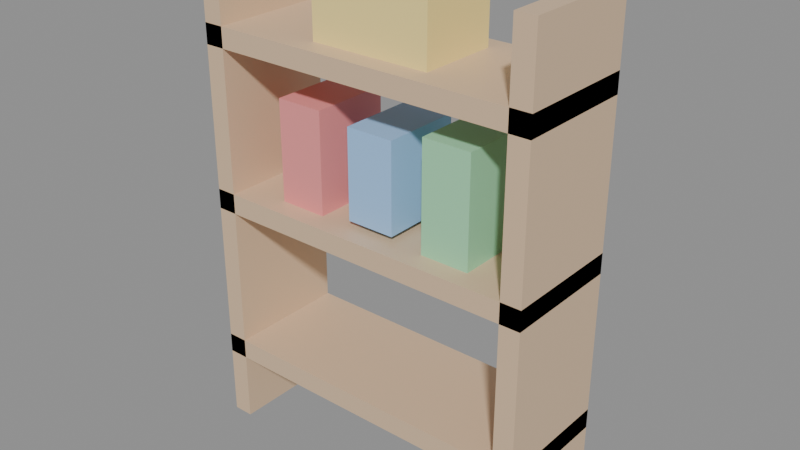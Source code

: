 # Source: KID_PRATELEIRA_INF_v01.blend  (saved by Blender 4.2.66; exported with 4.5.12 LTS)
import bpy
from mathutils import Matrix  # noqa: F401  (used for matrix-valued properties, if any)

bpy.ops.wm.read_factory_settings(use_empty=True)
scene = bpy.context.scene
scene.name = 'Scene'

# ---- materials (node trees are filled in below, after node groups)
mat_polyroom_pbr = bpy.data.materials.new('Polyroom_PBR')

# ---- material node trees
mat_polyroom_pbr.use_nodes = True; mat_polyroom_pbr.node_tree.nodes.clear()
_N = mat_polyroom_pbr.node_tree.nodes; _L = mat_polyroom_pbr.node_tree.links
n0 = _N.new('ShaderNodeOutputMaterial'); n0.name = 'Material Output'; n0.location = (300, 0)
n1 = _N.new('ShaderNodeBsdfPrincipled'); n1.name = 'Principled BSDF'; n1.location = (0, 0)
n2 = _N.new('ShaderNodeVertexColor'); n2.name = 'Color Attribute'; n2.location = (-300, 0)
n2.layer_name = 'Color'
_L.new(n2.outputs[0], n1.inputs[0])
_L.new(n1.outputs[0], n0.inputs[0])
n0.is_active_output = True

# ---- meshes
me_kid_prateleira_inf_v01 = bpy.data.meshes.new('KID_PRATELEIRA_INF_v01')
me_kid_prateleira_inf_v01.from_pydata([(-0.425, -0.15, 0.0), (-0.425, -0.15, 1.2), (-0.425, 0.15, 0.0), (-0.425, 0.15, 1.2), (-0.375, -0.15, 0.0), (-0.375, -0.15, 1.2), (-0.375, 0.15, 0.0), (-0.375, 0.15, 1.2), (0.375, -0.15, 0.0), (0.375, -0.15, 1.2), (0.375, 0.15, 0.0), (0.375, 0.15, 1.2), (0.425, -0.15, 0.0), (0.425, -0.15, 1.2), (0.425, 0.15, 0.0), (0.425, 0.15, 1.2), (-0.425, -0.15, 0.175), (-0.425, -0.15, 0.225), (-0.425, 0.15, 0.175), (-0.425, 0.15, 0.225), (0.425, -0.15, 0.175), (0.425, -0.15, 0.225), (0.425, 0.15, 0.175), (0.425, 0.15, 0.225), (-0.425, -0.15, 0.575), (-0.425, -0.15, 0.625), (-0.425, 0.15, 0.575), (-0.425, 0.15, 0.625), (0.425, -0.15, 0.575), (0.425, -0.15, 0.625), (0.425, 0.15, 0.575), (0.425, 0.15, 0.625), (-0.425, -0.15, 0.975), (-0.425, -0.15, 1.025), (-0.425, 0.15, 0.975), (-0.425, 0.15, 1.025), (0.425, -0.15, 0.975), (0.425, -0.15, 1.025), (0.425, 0.15, 0.975), (0.425, 0.15, 1.025), (-0.26, -0.1, 0.625), (-0.26, -0.1, 0.875), (-0.26, 0.1, 0.625), (-0.26, 0.1, 0.875), (-0.14, -0.1, 0.625), (-0.14, -0.1, 0.875), (-0.14, 0.1, 0.625), (-0.14, 0.1, 0.875), (-0.06, -0.1, 0.64), (-0.06, -0.1, 0.86), (-0.06, 0.1, 0.64), (-0.06, 0.1, 0.86), (0.06, -0.1, 0.64), (0.06, -0.1, 0.86), (0.06, 0.1, 0.64), (0.06, 0.1, 0.86), (0.14, -0.1, 0.61), (0.14, -0.1, 0.89), (0.14, 0.1, 0.61), (0.14, 0.1, 0.89), (0.26, -0.1, 0.61), (0.26, -0.1, 0.89), (0.26, 0.1, 0.61), (0.26, 0.1, 0.89), (-0.15, -0.1, 1.02), (-0.15, -0.1, 1.22), (-0.15, 0.1, 1.02), (-0.15, 0.1, 1.22), (0.15, -0.1, 1.02), (0.15, -0.1, 1.22), (0.15, 0.1, 1.02), (0.15, 0.1, 1.22)], [], [(0, 1, 3, 2), (2, 3, 7, 6), (6, 7, 5, 4), (4, 5, 1, 0), (2, 6, 4, 0), (7, 3, 1, 5), (8, 9, 11, 10), (10, 11, 15, 14), (14, 15, 13, 12), (12, 13, 9, 8), (10, 14, 12, 8), (15, 11, 9, 13), (16, 17, 19, 18), (18, 19, 23, 22), (22, 23, 21, 20), (20, 21, 17, 16), (18, 22, 20, 16), (23, 19, 17, 21), (24, 25, 27, 26), (26, 27, 31, 30), (30, 31, 29, 28), (28, 29, 25, 24), (26, 30, 28, 24), (31, 27, 25, 29), (32, 33, 35, 34), (34, 35, 39, 38), (38, 39, 37, 36), (36, 37, 33, 32), (34, 38, 36, 32), (39, 35, 33, 37), (40, 41, 43, 42), (42, 43, 47, 46), (46, 47, 45, 44), (44, 45, 41, 40), (42, 46, 44, 40), (47, 43, 41, 45), (48, 49, 51, 50), (50, 51, 55, 54), (54, 55, 53, 52), (52, 53, 49, 48), (50, 54, 52, 48), (55, 51, 49, 53), (56, 57, 59, 58), (58, 59, 63, 62), (62, 63, 61, 60), (60, 61, 57, 56), (58, 62, 60, 56), (63, 59, 57, 61), (64, 65, 67, 66), (66, 67, 71, 70), (70, 71, 69, 68), (68, 69, 65, 64), (66, 70, 68, 64), (71, 67, 65, 69)])
_uv = me_kid_prateleira_inf_v01.uv_layers.new(name='UVMap')
_uv.uv.foreach_set('vector', [0.00971, 0.4394, 0.00971, 0.00971, 0.1171, 0.00971, 0.1171, 0.4394, 0.7708, 0.4394, 0.7708, 0.00971, 0.7887, 0.00971, 0.7887, 0.4394, 0.1366, 0.4394, 0.1366, 0.00971, 0.244, 0.00971, 0.244, 0.4394, 0.8081, 0.4394, 0.8081, 0.00971, 0.826, 0.00971, 0.826, 0.4394, 0.9794, 0.6098, 0.9615, 0.6098, 0.9615, 0.5023, 0.9794, 0.5023, 0.9794, 0.7366, 0.9615, 0.7366, 0.9615, 0.6292, 0.9794, 0.6292, 0.2634, 0.4394, 0.2634, 0.00971, 0.3708, 0.00971, 0.3708, 0.4394, 0.8454, 0.4394, 0.8454, 0.00971, 0.8633, 0.00971, 0.8633, 0.4394, 0.3902, 0.4394, 0.3902, 0.00971, 0.4977, 0.00971, 0.4977, 0.4394, 0.2634, 0.8885, 0.2634, 0.4588, 0.2813, 0.4588, 0.2813, 0.8885, 0.9794, 0.8634, 0.9615, 0.8634, 0.9615, 0.756, 0.9794, 0.756, 0.626, 0.9897, 0.6081, 0.9897, 0.6081, 0.8823, 0.626, 0.8823, 0.9421, 0.89, 0.9242, 0.89, 0.9242, 0.7826, 0.9421, 0.7826, 0.3933, 0.7632, 0.3754, 0.7632, 0.3754, 0.4588, 0.3933, 0.4588, 0.963, 0.1171, 0.9451, 0.1171, 0.9451, 0.00971, 0.963, 0.00971, 0.4306, 0.7632, 0.4127, 0.7632, 0.4127, 0.4588, 0.4306, 0.4588, 0.6245, 0.00971, 0.6245, 0.3141, 0.5171, 0.3141, 0.5171, 0.00971, 0.6245, 0.3335, 0.6245, 0.6379, 0.5171, 0.6379, 0.5171, 0.3335, 0.6633, 0.9897, 0.6454, 0.9897, 0.6454, 0.8823, 0.6633, 0.8823, 0.4679, 0.7632, 0.45, 0.7632, 0.45, 0.4588, 0.4679, 0.4588, 0.9794, 0.9903, 0.9615, 0.9903, 0.9615, 0.8829, 0.9794, 0.8829, 0.7887, 0.7632, 0.7708, 0.7632, 0.7708, 0.4588, 0.7887, 0.4588, 0.7513, 0.00971, 0.7513, 0.3141, 0.6439, 0.3141, 0.6439, 0.00971, 0.7513, 0.3335, 0.7513, 0.6379, 0.6439, 0.6379, 0.6439, 0.3335, 0.963, 0.244, 0.9451, 0.244, 0.9451, 0.1366, 0.963, 0.1366, 0.3186, 0.7632, 0.3007, 0.7632, 0.3007, 0.4588, 0.3186, 0.4588, 0.963, 0.3708, 0.9451, 0.3708, 0.9451, 0.2634, 0.963, 0.2634, 0.3559, 0.7632, 0.338, 0.7632, 0.338, 0.4588, 0.3559, 0.4588, 0.1171, 0.4588, 0.1171, 0.7632, 0.00971, 0.7632, 0.00971, 0.4588, 0.244, 0.4588, 0.244, 0.7632, 0.1366, 0.7632, 0.1366, 0.4588, 0.7708, 0.8721, 0.7708, 0.7826, 0.8424, 0.7826, 0.8424, 0.8721, 0.1918, 0.8721, 0.1918, 0.7826, 0.2347, 0.7826, 0.2347, 0.8721, 0.5171, 0.8736, 0.5171, 0.7841, 0.5887, 0.7841, 0.5887, 0.8736, 0.8618, 0.8721, 0.8618, 0.7826, 0.9048, 0.7826, 0.9048, 0.8721, 0.9421, 0.665, 0.8991, 0.665, 0.8991, 0.5934, 0.9421, 0.5934, 0.9421, 0.756, 0.8991, 0.756, 0.8991, 0.6844, 0.9421, 0.6844, 0.6081, 0.8629, 0.6081, 0.7841, 0.6797, 0.7841, 0.6797, 0.8629, 0.8827, 0.08849, 0.8827, 0.00971, 0.9257, 0.00971, 0.9257, 0.08849, 0.8081, 0.7632, 0.8081, 0.6844, 0.8797, 0.6844, 0.8797, 0.7632, 0.8827, 0.1867, 0.8827, 0.1079, 0.9257, 0.1079, 0.9257, 0.1867, 0.9257, 0.2777, 0.8827, 0.2777, 0.8827, 0.2061, 0.9257, 0.2061, 0.9257, 0.3688, 0.8827, 0.3688, 0.8827, 0.2971, 0.9257, 0.2971, 0.3007, 0.8829, 0.3007, 0.7826, 0.3723, 0.7826, 0.3723, 0.8829, 0.6992, 0.7575, 0.6992, 0.6573, 0.7421, 0.6573, 0.7421, 0.7575, 0.4127, 0.8829, 0.4127, 0.7826, 0.4843, 0.7826, 0.4843, 0.8829, 0.6992, 0.8772, 0.6992, 0.777, 0.7421, 0.777, 0.7421, 0.8772, 0.9257, 0.4598, 0.8827, 0.4598, 0.8827, 0.3882, 0.9257, 0.3882, 0.9421, 0.574, 0.8991, 0.574, 0.8991, 0.5023, 0.9421, 0.5023, 0.8081, 0.665, 0.8081, 0.5934, 0.8797, 0.5934, 0.8797, 0.665, 0.08133, 0.89, 0.00971, 0.89, 0.00971, 0.7826, 0.08133, 0.7826, 0.8081, 0.574, 0.8081, 0.5023, 0.8797, 0.5023, 0.8797, 0.574, 0.1724, 0.89, 0.1007, 0.89, 0.1007, 0.7826, 0.1724, 0.7826, 0.5887, 0.6573, 0.5887, 0.7647, 0.5171, 0.7647, 0.5171, 0.6573, 0.6797, 0.6573, 0.6797, 0.7647, 0.6081, 0.7647, 0.6081, 0.6573])
_ca = me_kid_prateleira_inf_v01.color_attributes.new('Color', 'FLOAT_COLOR', 'POINT')
_ca.data.foreach_set('color', [0.72, 0.52, 0.34, 1.0, 0.72, 0.52, 0.34, 1.0, 0.72, 0.52, 0.34, 1.0, 0.72, 0.52, 0.34, 1.0, 0.72, 0.52, 0.34, 1.0, 0.72, 0.52, 0.34, 1.0, 0.72, 0.52, 0.34, 1.0, 0.72, 0.52, 0.34, 1.0, 0.72, 0.52, 0.34, 1.0, 0.72, 0.52, 0.34, 1.0, 0.72, 0.52, 0.34, 1.0, 0.72, 0.52, 0.34, 1.0, 0.72, 0.52, 0.34, 1.0, 0.72, 0.52, 0.34, 1.0, 0.72, 0.52, 0.34, 1.0, 0.72, 0.52, 0.34, 1.0, 0.72, 0.52, 0.34, 1.0, 0.72, 0.52, 0.34, 1.0, 0.72, 0.52, 0.34, 1.0, 0.72, 0.52, 0.34, 1.0, 0.72, 0.52, 0.34, 1.0, 0.72, 0.52, 0.34, 1.0, 0.72, 0.52, 0.34, 1.0, 0.72, 0.52, 0.34, 1.0, 0.72, 0.52, 0.34, 1.0, 0.72, 0.52, 0.34, 1.0, 0.72, 0.52, 0.34, 1.0, 0.72, 0.52, 0.34, 1.0, 0.72, 0.52, 0.34, 1.0, 0.72, 0.52, 0.34, 1.0, 0.72, 0.52, 0.34, 1.0, 0.72, 0.52, 0.34, 1.0, 0.72, 0.52, 0.34, 1.0, 0.72, 0.52, 0.34, 1.0, 0.72, 0.52, 0.34, 1.0, 0.72, 0.52, 0.34, 1.0, 0.72, 0.52, 0.34, 1.0, 0.72, 0.52, 0.34, 1.0, 0.72, 0.52, 0.34, 1.0, 0.72, 0.52, 0.34, 1.0, 0.9, 0.3, 0.3, 1.0, 0.9, 0.3, 0.3, 1.0, 0.9, 0.3, 0.3, 1.0, 0.9, 0.3, 0.3, 1.0, 0.9, 0.3, 0.3, 1.0, 0.9, 0.3, 0.3, 1.0, 0.9, 0.3, 0.3, 1.0, 0.9, 0.3, 0.3, 1.0, 0.35, 0.6, 0.95, 1.0, 0.35, 0.6, 0.95, 1.0, 0.35, 0.6, 0.95, 1.0, 0.35, 0.6, 0.95, 1.0, 0.35, 0.6, 0.95, 1.0, 0.35, 0.6, 0.95, 1.0, 0.35, 0.6, 0.95, 1.0, 0.35, 0.6, 0.95, 1.0, 0.35, 0.75, 0.45, 1.0, 0.35, 0.75, 0.45, 1.0, 0.35, 0.75, 0.45, 1.0, 0.35, 0.75, 0.45, 1.0, 0.35, 0.75, 0.45, 1.0, 0.35, 0.75, 0.45, 1.0, 0.35, 0.75, 0.45, 1.0, 0.35, 0.75, 0.45, 1.0, 0.98, 0.8, 0.3, 1.0, 0.98, 0.8, 0.3, 1.0, 0.98, 0.8, 0.3, 1.0, 0.98, 0.8, 0.3, 1.0, 0.98, 0.8, 0.3, 1.0, 0.98, 0.8, 0.3, 1.0, 0.98, 0.8, 0.3, 1.0, 0.98, 0.8, 0.3, 1.0])
me_kid_prateleira_inf_v01.materials.append(mat_polyroom_pbr)
me_kid_prateleira_inf_v01.update()

# ---- objects
ob_kid_prateleira_inf_v01 = bpy.data.objects.new('KID_PRATELEIRA_INF_v01', me_kid_prateleira_inf_v01)

# ---- transforms, parenting, visibility, modifiers, constraints
ob_kid_prateleira_inf_v01.location = (0.0, 0.0, 0.0)

# ---- collection membership
scene.collection.objects.link(ob_kid_prateleira_inf_v01)

# ---- scene / render settings (as saved in the file)
scene.frame_start = 1; scene.frame_end = 250; scene.frame_set(1)
scene.render.engine = 'BLENDER_EEVEE_NEXT'
bpy.context.view_layer.update()

# ---- added for rendering (the .blend has no active camera and no usable light): camera, sun + grey world if the file has none
cam_auto = bpy.data.cameras.new('AutoCamera')
cam_auto.lens = 50.0
cam_auto.sensor_width = 36.0
cam_auto.clip_end = 1000.0
ob_auto_camera = bpy.data.objects.new('AutoCamera', cam_auto)
scene.collection.objects.link(ob_auto_camera)
ob_auto_camera.location = (1.40345, -1.68414, 1.73276)
ob_auto_camera.rotation_euler = (1.09748, -7.21219e-08, 0.694738)
scene.camera = ob_auto_camera
light_auto_sun = bpy.data.lights.new('AutoSun', 'SUN')
light_auto_sun.energy = 3.0
light_auto_sun.angle = 0.0523599
ob_auto_sun = bpy.data.objects.new('AutoSun', light_auto_sun)
scene.collection.objects.link(ob_auto_sun)
ob_auto_sun.rotation_euler = (0.872665, 0.174533, 0.523599)
if scene.world is None:
    world_auto = bpy.data.worlds.new('AutoWorld')
    world_auto.color = (0.3, 0.3, 0.3)
    scene.world = world_auto
bpy.context.view_layer.update()
